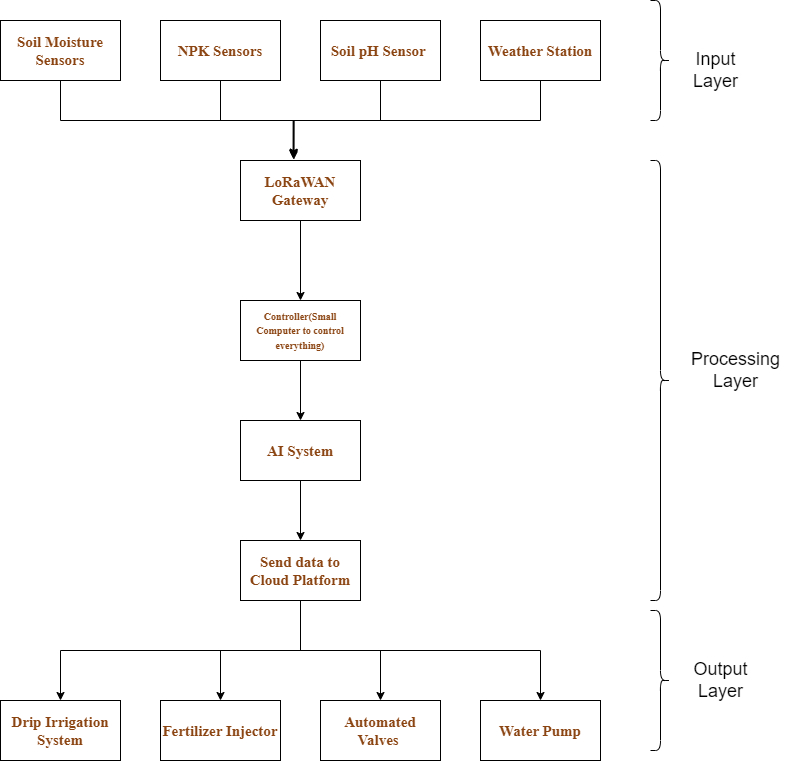

The diagram above was exported from draw.io. Its source (the exported page's mxGraphModel, read from the mxfile embedded in the PNG):
<mxGraphModel dx="1104" dy="516" grid="1" gridSize="10" guides="1" tooltips="1" connect="1" arrows="1" fold="1" page="1" pageScale="1" pageWidth="850" pageHeight="1100" math="0" shadow="0">
  <root>
    <mxCell id="0" />
    <mxCell id="1" parent="0" />
    <mxCell id="AePXh9uu7Lfm3cJM9AnL-21" style="edgeStyle=orthogonalEdgeStyle;rounded=0;orthogonalLoop=1;jettySize=auto;html=1;exitX=0.5;exitY=1;exitDx=0;exitDy=0;fontSize=10;entryX=0.444;entryY=-0.056;entryDx=0;entryDy=0;entryPerimeter=0;" edge="1" parent="1" source="AePXh9uu7Lfm3cJM9AnL-1" target="AePXh9uu7Lfm3cJM9AnL-5">
      <mxGeometry relative="1" as="geometry">
        <mxPoint x="370" y="190" as="targetPoint" />
      </mxGeometry>
    </mxCell>
    <mxCell id="AePXh9uu7Lfm3cJM9AnL-1" value="&lt;strong style=&quot;color: rgb(139, 69, 19); font-family: &amp;quot;Times New Roman&amp;quot;, serif; font-size: 15px; text-align: start; background-color: rgb(255, 255, 255);&quot;&gt;Soil Moisture Sensors&lt;/strong&gt;" style="rounded=0;whiteSpace=wrap;html=1;" vertex="1" parent="1">
      <mxGeometry x="80" y="80" width="120" height="60" as="geometry" />
    </mxCell>
    <mxCell id="AePXh9uu7Lfm3cJM9AnL-25" style="edgeStyle=orthogonalEdgeStyle;rounded=0;orthogonalLoop=1;jettySize=auto;html=1;exitX=0.5;exitY=1;exitDx=0;exitDy=0;entryX=0.444;entryY=-0.042;entryDx=0;entryDy=0;entryPerimeter=0;fontSize=10;" edge="1" parent="1" source="AePXh9uu7Lfm3cJM9AnL-2" target="AePXh9uu7Lfm3cJM9AnL-5">
      <mxGeometry relative="1" as="geometry" />
    </mxCell>
    <mxCell id="AePXh9uu7Lfm3cJM9AnL-2" value="&lt;strong style=&quot;color: rgb(139, 69, 19); font-family: &amp;quot;Times New Roman&amp;quot;, serif; font-size: 15px; text-align: start; background-color: rgb(255, 255, 255);&quot;&gt;NPK Sensors&lt;/strong&gt;" style="rounded=0;whiteSpace=wrap;html=1;" vertex="1" parent="1">
      <mxGeometry x="240" y="80" width="120" height="60" as="geometry" />
    </mxCell>
    <mxCell id="AePXh9uu7Lfm3cJM9AnL-28" style="edgeStyle=orthogonalEdgeStyle;rounded=0;orthogonalLoop=1;jettySize=auto;html=1;exitX=0.5;exitY=1;exitDx=0;exitDy=0;entryX=0.438;entryY=-0.042;entryDx=0;entryDy=0;entryPerimeter=0;fontSize=10;" edge="1" parent="1" source="AePXh9uu7Lfm3cJM9AnL-3" target="AePXh9uu7Lfm3cJM9AnL-5">
      <mxGeometry relative="1" as="geometry" />
    </mxCell>
    <mxCell id="AePXh9uu7Lfm3cJM9AnL-3" value="&lt;strong style=&quot;color: rgb(139, 69, 19); font-family: &amp;quot;Times New Roman&amp;quot;, serif; font-size: 15px; text-align: start; background-color: rgb(255, 255, 255);&quot;&gt;Soil pH Sensor&amp;nbsp;&lt;/strong&gt;" style="rounded=0;whiteSpace=wrap;html=1;" vertex="1" parent="1">
      <mxGeometry x="400" y="80" width="120" height="60" as="geometry" />
    </mxCell>
    <mxCell id="AePXh9uu7Lfm3cJM9AnL-29" style="edgeStyle=orthogonalEdgeStyle;rounded=0;orthogonalLoop=1;jettySize=auto;html=1;exitX=0.5;exitY=1;exitDx=0;exitDy=0;entryX=0.444;entryY=-0.014;entryDx=0;entryDy=0;entryPerimeter=0;fontSize=10;" edge="1" parent="1" source="AePXh9uu7Lfm3cJM9AnL-4" target="AePXh9uu7Lfm3cJM9AnL-5">
      <mxGeometry relative="1" as="geometry" />
    </mxCell>
    <mxCell id="AePXh9uu7Lfm3cJM9AnL-4" value="&lt;strong style=&quot;color: rgb(139, 69, 19); font-family: &amp;quot;Times New Roman&amp;quot;, serif; font-size: 15px; text-align: start; background-color: rgb(255, 255, 255);&quot;&gt;Weather Station&lt;/strong&gt;" style="rounded=0;whiteSpace=wrap;html=1;" vertex="1" parent="1">
      <mxGeometry x="560" y="80" width="120" height="60" as="geometry" />
    </mxCell>
    <mxCell id="AePXh9uu7Lfm3cJM9AnL-30" style="edgeStyle=orthogonalEdgeStyle;rounded=0;orthogonalLoop=1;jettySize=auto;html=1;exitX=0.5;exitY=1;exitDx=0;exitDy=0;fontSize=10;" edge="1" parent="1" source="AePXh9uu7Lfm3cJM9AnL-5" target="AePXh9uu7Lfm3cJM9AnL-6">
      <mxGeometry relative="1" as="geometry" />
    </mxCell>
    <mxCell id="AePXh9uu7Lfm3cJM9AnL-5" value="&lt;strong style=&quot;color: rgb(139, 69, 19); font-family: &amp;quot;Times New Roman&amp;quot;, serif; font-size: 15px; text-align: start; background-color: rgb(255, 255, 255);&quot;&gt;LoRaWAN Gateway&lt;/strong&gt;" style="rounded=0;whiteSpace=wrap;html=1;" vertex="1" parent="1">
      <mxGeometry x="320" y="220" width="120" height="60" as="geometry" />
    </mxCell>
    <mxCell id="AePXh9uu7Lfm3cJM9AnL-31" style="edgeStyle=orthogonalEdgeStyle;rounded=0;orthogonalLoop=1;jettySize=auto;html=1;exitX=0.5;exitY=1;exitDx=0;exitDy=0;fontSize=10;" edge="1" parent="1" source="AePXh9uu7Lfm3cJM9AnL-6" target="AePXh9uu7Lfm3cJM9AnL-7">
      <mxGeometry relative="1" as="geometry" />
    </mxCell>
    <mxCell id="AePXh9uu7Lfm3cJM9AnL-6" value="&lt;font style=&quot;font-size: 10px;&quot;&gt;&lt;strong style=&quot;color: rgb(139, 69, 19); font-family: &amp;quot;Times New Roman&amp;quot;, serif; text-align: start; background-color: rgb(255, 255, 255);&quot;&gt;Controller(Small Computer to control everything)&lt;/strong&gt;&lt;/font&gt;&lt;strong style=&quot;color: rgb(139, 69, 19); font-family: &amp;quot;Times New Roman&amp;quot;, serif; text-align: start; background-color: rgb(255, 255, 255);&quot;&gt;&lt;br&gt;&lt;/strong&gt;" style="rounded=0;whiteSpace=wrap;html=1;" vertex="1" parent="1">
      <mxGeometry x="320" y="360" width="120" height="60" as="geometry" />
    </mxCell>
    <mxCell id="AePXh9uu7Lfm3cJM9AnL-33" style="edgeStyle=orthogonalEdgeStyle;rounded=0;orthogonalLoop=1;jettySize=auto;html=1;exitX=0.5;exitY=1;exitDx=0;exitDy=0;entryX=0.5;entryY=0;entryDx=0;entryDy=0;fontSize=10;" edge="1" parent="1" source="AePXh9uu7Lfm3cJM9AnL-7" target="AePXh9uu7Lfm3cJM9AnL-20">
      <mxGeometry relative="1" as="geometry" />
    </mxCell>
    <mxCell id="AePXh9uu7Lfm3cJM9AnL-7" value="&lt;strong style=&quot;color: rgb(139, 69, 19); font-family: &amp;quot;Times New Roman&amp;quot;, serif; font-size: 15px; text-align: start; background-color: rgb(255, 255, 255);&quot;&gt;AI System&lt;/strong&gt;" style="rounded=0;whiteSpace=wrap;html=1;" vertex="1" parent="1">
      <mxGeometry x="320" y="480" width="120" height="60" as="geometry" />
    </mxCell>
    <mxCell id="AePXh9uu7Lfm3cJM9AnL-16" value="&lt;strong style=&quot;color: rgb(139, 69, 19); font-family: &amp;quot;Times New Roman&amp;quot;, serif; font-size: 15px; text-align: start; background-color: rgb(255, 255, 255);&quot;&gt;Drip Irrigation System&lt;/strong&gt;" style="rounded=0;whiteSpace=wrap;html=1;" vertex="1" parent="1">
      <mxGeometry x="80" y="760" width="120" height="60" as="geometry" />
    </mxCell>
    <mxCell id="AePXh9uu7Lfm3cJM9AnL-17" value="&lt;strong style=&quot;color: rgb(139, 69, 19); font-family: &amp;quot;Times New Roman&amp;quot;, serif; font-size: 15px; text-align: start; background-color: rgb(255, 255, 255);&quot;&gt;Fertilizer Injector&lt;/strong&gt;" style="rounded=0;whiteSpace=wrap;html=1;" vertex="1" parent="1">
      <mxGeometry x="240" y="760" width="120" height="60" as="geometry" />
    </mxCell>
    <mxCell id="AePXh9uu7Lfm3cJM9AnL-18" value="&lt;strong style=&quot;color: rgb(139, 69, 19); font-family: &amp;quot;Times New Roman&amp;quot;, serif; font-size: 15px; text-align: start; background-color: rgb(255, 255, 255);&quot;&gt;Automated Valves&amp;nbsp;&lt;/strong&gt;" style="rounded=0;whiteSpace=wrap;html=1;" vertex="1" parent="1">
      <mxGeometry x="400" y="760" width="120" height="60" as="geometry" />
    </mxCell>
    <mxCell id="AePXh9uu7Lfm3cJM9AnL-19" value="&lt;strong style=&quot;color: rgb(139, 69, 19); font-family: &amp;quot;Times New Roman&amp;quot;, serif; font-size: 15px; text-align: start; background-color: rgb(255, 255, 255);&quot;&gt;Water Pump&lt;/strong&gt;" style="rounded=0;whiteSpace=wrap;html=1;" vertex="1" parent="1">
      <mxGeometry x="560" y="760" width="120" height="60" as="geometry" />
    </mxCell>
    <mxCell id="AePXh9uu7Lfm3cJM9AnL-34" style="edgeStyle=orthogonalEdgeStyle;rounded=0;orthogonalLoop=1;jettySize=auto;html=1;exitX=0.5;exitY=1;exitDx=0;exitDy=0;entryX=0.5;entryY=0;entryDx=0;entryDy=0;fontSize=10;" edge="1" parent="1" source="AePXh9uu7Lfm3cJM9AnL-20" target="AePXh9uu7Lfm3cJM9AnL-16">
      <mxGeometry relative="1" as="geometry" />
    </mxCell>
    <mxCell id="AePXh9uu7Lfm3cJM9AnL-35" style="edgeStyle=orthogonalEdgeStyle;rounded=0;orthogonalLoop=1;jettySize=auto;html=1;exitX=0.5;exitY=1;exitDx=0;exitDy=0;entryX=0.5;entryY=0;entryDx=0;entryDy=0;fontSize=10;" edge="1" parent="1" source="AePXh9uu7Lfm3cJM9AnL-20" target="AePXh9uu7Lfm3cJM9AnL-17">
      <mxGeometry relative="1" as="geometry" />
    </mxCell>
    <mxCell id="AePXh9uu7Lfm3cJM9AnL-36" style="edgeStyle=orthogonalEdgeStyle;rounded=0;orthogonalLoop=1;jettySize=auto;html=1;exitX=0.5;exitY=1;exitDx=0;exitDy=0;fontSize=10;" edge="1" parent="1" source="AePXh9uu7Lfm3cJM9AnL-20" target="AePXh9uu7Lfm3cJM9AnL-18">
      <mxGeometry relative="1" as="geometry" />
    </mxCell>
    <mxCell id="AePXh9uu7Lfm3cJM9AnL-37" style="edgeStyle=orthogonalEdgeStyle;rounded=0;orthogonalLoop=1;jettySize=auto;html=1;exitX=0.5;exitY=1;exitDx=0;exitDy=0;fontSize=10;" edge="1" parent="1" source="AePXh9uu7Lfm3cJM9AnL-20" target="AePXh9uu7Lfm3cJM9AnL-19">
      <mxGeometry relative="1" as="geometry" />
    </mxCell>
    <mxCell id="AePXh9uu7Lfm3cJM9AnL-20" value="&lt;strong style=&quot;border-color: var(--border-color); color: rgb(139, 69, 19); font-family: &amp;quot;Times New Roman&amp;quot;, serif; font-size: 15px; text-align: start; background-color: rgb(255, 255, 255);&quot;&gt;Send data to&lt;/strong&gt;&lt;br&gt;&lt;strong style=&quot;color: rgb(139, 69, 19); font-family: &amp;quot;Times New Roman&amp;quot;, serif; font-size: 15px; text-align: start; background-color: rgb(255, 255, 255);&quot;&gt;Cloud Platform&lt;/strong&gt;" style="rounded=0;whiteSpace=wrap;html=1;" vertex="1" parent="1">
      <mxGeometry x="320" y="600" width="120" height="60" as="geometry" />
    </mxCell>
    <mxCell id="AePXh9uu7Lfm3cJM9AnL-39" value="" style="shape=curlyBracket;whiteSpace=wrap;html=1;rounded=1;flipH=1;labelPosition=right;verticalLabelPosition=middle;align=left;verticalAlign=middle;fontSize=10;" vertex="1" parent="1">
      <mxGeometry x="730" y="60" width="20" height="120" as="geometry" />
    </mxCell>
    <mxCell id="AePXh9uu7Lfm3cJM9AnL-40" value="" style="shape=curlyBracket;whiteSpace=wrap;html=1;rounded=1;flipH=1;labelPosition=right;verticalLabelPosition=middle;align=left;verticalAlign=middle;fontSize=10;" vertex="1" parent="1">
      <mxGeometry x="730" y="220" width="20" height="440" as="geometry" />
    </mxCell>
    <mxCell id="AePXh9uu7Lfm3cJM9AnL-42" value="" style="shape=curlyBracket;whiteSpace=wrap;html=1;rounded=1;flipH=1;labelPosition=right;verticalLabelPosition=middle;align=left;verticalAlign=middle;fontSize=10;" vertex="1" parent="1">
      <mxGeometry x="730" y="670" width="20" height="140" as="geometry" />
    </mxCell>
    <mxCell id="AePXh9uu7Lfm3cJM9AnL-43" value="&lt;font style=&quot;font-size: 18px;&quot;&gt;Input&lt;br&gt;Layer&lt;/font&gt;" style="text;html=1;align=center;verticalAlign=middle;resizable=0;points=[];autosize=1;strokeColor=none;fillColor=none;fontSize=10;" vertex="1" parent="1">
      <mxGeometry x="760" y="100" width="70" height="60" as="geometry" />
    </mxCell>
    <mxCell id="AePXh9uu7Lfm3cJM9AnL-45" value="&lt;font style=&quot;font-size: 18px;&quot;&gt;Processing&lt;br&gt;Layer&lt;/font&gt;" style="text;html=1;align=center;verticalAlign=middle;resizable=0;points=[];autosize=1;strokeColor=none;fillColor=none;fontSize=10;" vertex="1" parent="1">
      <mxGeometry x="760" y="400" width="110" height="60" as="geometry" />
    </mxCell>
    <mxCell id="AePXh9uu7Lfm3cJM9AnL-47" value="&lt;font style=&quot;font-size: 18px;&quot;&gt;Output&lt;br&gt;Layer&lt;/font&gt;" style="text;html=1;align=center;verticalAlign=middle;resizable=0;points=[];autosize=1;strokeColor=none;fillColor=none;fontSize=10;" vertex="1" parent="1">
      <mxGeometry x="760" y="710" width="80" height="60" as="geometry" />
    </mxCell>
  </root>
</mxGraphModel>